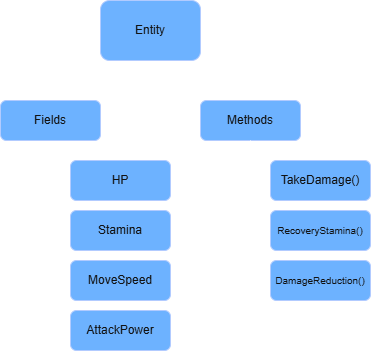

The diagram above was exported from draw.io. Its source (the exported page's mxGraphModel, read from the mxfile embedded in the PNG):
<mxGraphModel dx="1414" dy="841" grid="1" gridSize="10" guides="1" tooltips="1" connect="1" arrows="1" fold="1" page="1" pageScale="1" pageWidth="1169" pageHeight="827" math="0" shadow="0">
  <root>
    <mxCell id="0" />
    <mxCell id="1" parent="0" />
    <mxCell id="TqGxAb37_QZZWOIwGfA3-1" edge="1" parent="1" source="TqGxAb37_QZZWOIwGfA3-3" style="edgeStyle=orthogonalEdgeStyle;rounded=0;orthogonalLoop=1;jettySize=auto;html=1;exitX=0.5;exitY=1;exitDx=0;exitDy=0;entryX=0.5;entryY=0;entryDx=0;entryDy=0;" target="TqGxAb37_QZZWOIwGfA3-16">
      <mxGeometry relative="1" as="geometry" />
    </mxCell>
    <mxCell id="TqGxAb37_QZZWOIwGfA3-2" edge="1" parent="1" source="TqGxAb37_QZZWOIwGfA3-3" style="edgeStyle=orthogonalEdgeStyle;rounded=0;orthogonalLoop=1;jettySize=auto;html=1;exitX=0.5;exitY=1;exitDx=0;exitDy=0;entryX=0.5;entryY=0;entryDx=0;entryDy=0;" target="TqGxAb37_QZZWOIwGfA3-19">
      <mxGeometry relative="1" as="geometry" />
    </mxCell>
    <mxCell id="TqGxAb37_QZZWOIwGfA3-3" parent="1" style="rounded=1;whiteSpace=wrap;html=1;fillColor=#0050ef;fontColor=#ffffff;strokeColor=#001DBC;" value="Entity" vertex="1">
      <mxGeometry height="60" width="100" x="130" y="40" as="geometry" />
    </mxCell>
    <mxCell id="TqGxAb37_QZZWOIwGfA3-4" parent="1" style="rounded=1;whiteSpace=wrap;html=1;fillColor=#0050ef;fontColor=#ffffff;strokeColor=#001DBC;" value="HP" vertex="1">
      <mxGeometry height="40" width="100" x="100" y="200" as="geometry" />
    </mxCell>
    <mxCell id="TqGxAb37_QZZWOIwGfA3-5" parent="1" style="rounded=1;whiteSpace=wrap;html=1;fillColor=#0050ef;fontColor=#ffffff;strokeColor=#001DBC;" value="TakeDamage()" vertex="1">
      <mxGeometry height="40" width="100" x="300" y="200" as="geometry" />
    </mxCell>
    <mxCell id="TqGxAb37_QZZWOIwGfA3-6" parent="1" style="rounded=1;whiteSpace=wrap;html=1;fillColor=#0050ef;fontColor=#ffffff;strokeColor=#001DBC;" value="MoveSpeed" vertex="1">
      <mxGeometry height="40" width="100" x="100" y="300" as="geometry" />
    </mxCell>
    <mxCell id="TqGxAb37_QZZWOIwGfA3-7" parent="1" style="rounded=1;whiteSpace=wrap;html=1;fillColor=#0050ef;fontColor=#ffffff;strokeColor=#001DBC;" value="AttackPower" vertex="1">
      <mxGeometry height="40" width="100" x="100" y="350" as="geometry" />
    </mxCell>
    <mxCell id="TqGxAb37_QZZWOIwGfA3-8" parent="1" style="rounded=1;whiteSpace=wrap;html=1;fillColor=#0050ef;fontColor=#ffffff;strokeColor=#001DBC;" value="Stamina" vertex="1">
      <mxGeometry height="40" width="100" x="100" y="250" as="geometry" />
    </mxCell>
    <mxCell id="TqGxAb37_QZZWOIwGfA3-9" parent="1" style="rounded=1;whiteSpace=wrap;html=1;fillColor=#0050ef;fontColor=#ffffff;strokeColor=#001DBC;" value="&lt;font style=&quot;font-size: 10px;&quot;&gt;DamageReduction()&lt;/font&gt;" vertex="1">
      <mxGeometry height="40" width="100" x="300" y="300" as="geometry" />
    </mxCell>
    <mxCell id="TqGxAb37_QZZWOIwGfA3-10" parent="1" style="rounded=1;whiteSpace=wrap;html=1;fillColor=#0050ef;fontColor=#ffffff;strokeColor=#001DBC;" value="&lt;font style=&quot;font-size: 10px;&quot;&gt;RecoveryStamina()&lt;/font&gt;" vertex="1">
      <mxGeometry height="40" width="100" x="300" y="250" as="geometry" />
    </mxCell>
    <mxCell id="TqGxAb37_QZZWOIwGfA3-11" parent="1" style="text;html=1;whiteSpace=wrap;strokeColor=none;fillColor=none;align=center;verticalAlign=middle;rounded=0;" value="Entity" vertex="1">
      <mxGeometry height="30" width="60" x="70" y="40" as="geometry" />
    </mxCell>
    <mxCell id="TqGxAb37_QZZWOIwGfA3-12" edge="1" parent="1" source="TqGxAb37_QZZWOIwGfA3-16" style="edgeStyle=orthogonalEdgeStyle;rounded=0;orthogonalLoop=1;jettySize=auto;html=1;exitX=0.5;exitY=1;exitDx=0;exitDy=0;entryX=0;entryY=0.5;entryDx=0;entryDy=0;" target="TqGxAb37_QZZWOIwGfA3-4">
      <mxGeometry relative="1" as="geometry" />
    </mxCell>
    <mxCell id="TqGxAb37_QZZWOIwGfA3-13" edge="1" parent="1" source="TqGxAb37_QZZWOIwGfA3-16" style="edgeStyle=orthogonalEdgeStyle;rounded=0;orthogonalLoop=1;jettySize=auto;html=1;exitX=0.5;exitY=1;exitDx=0;exitDy=0;entryX=0;entryY=0.5;entryDx=0;entryDy=0;" target="TqGxAb37_QZZWOIwGfA3-8">
      <mxGeometry relative="1" as="geometry" />
    </mxCell>
    <mxCell id="TqGxAb37_QZZWOIwGfA3-14" edge="1" parent="1" source="TqGxAb37_QZZWOIwGfA3-16" style="edgeStyle=orthogonalEdgeStyle;rounded=0;orthogonalLoop=1;jettySize=auto;html=1;exitX=0.5;exitY=1;exitDx=0;exitDy=0;entryX=0;entryY=0.5;entryDx=0;entryDy=0;" target="TqGxAb37_QZZWOIwGfA3-6">
      <mxGeometry relative="1" as="geometry" />
    </mxCell>
    <mxCell id="TqGxAb37_QZZWOIwGfA3-15" edge="1" parent="1" source="TqGxAb37_QZZWOIwGfA3-16" style="edgeStyle=orthogonalEdgeStyle;rounded=0;orthogonalLoop=1;jettySize=auto;html=1;exitX=0.5;exitY=1;exitDx=0;exitDy=0;entryX=0;entryY=0.5;entryDx=0;entryDy=0;" target="TqGxAb37_QZZWOIwGfA3-7">
      <mxGeometry relative="1" as="geometry" />
    </mxCell>
    <mxCell id="TqGxAb37_QZZWOIwGfA3-16" parent="1" style="rounded=1;whiteSpace=wrap;html=1;fillColor=#0050ef;fontColor=#ffffff;strokeColor=#001DBC;" value="Fields" vertex="1">
      <mxGeometry height="40" width="100" x="30" y="140" as="geometry" />
    </mxCell>
    <mxCell id="TqGxAb37_QZZWOIwGfA3-17" edge="1" parent="1" source="TqGxAb37_QZZWOIwGfA3-19" style="edgeStyle=orthogonalEdgeStyle;rounded=0;orthogonalLoop=1;jettySize=auto;html=1;exitX=0.5;exitY=1;exitDx=0;exitDy=0;entryX=0;entryY=0.5;entryDx=0;entryDy=0;" target="TqGxAb37_QZZWOIwGfA3-10">
      <mxGeometry relative="1" as="geometry" />
    </mxCell>
    <mxCell id="TqGxAb37_QZZWOIwGfA3-18" edge="1" parent="1" source="TqGxAb37_QZZWOIwGfA3-19" style="edgeStyle=orthogonalEdgeStyle;rounded=0;orthogonalLoop=1;jettySize=auto;html=1;exitX=0.5;exitY=1;exitDx=0;exitDy=0;entryX=0;entryY=0.5;entryDx=0;entryDy=0;" target="TqGxAb37_QZZWOIwGfA3-9">
      <mxGeometry relative="1" as="geometry" />
    </mxCell>
    <mxCell id="TqGxAb37_QZZWOIwGfA3-19" parent="1" style="rounded=1;whiteSpace=wrap;html=1;fillColor=#0050ef;fontColor=#ffffff;strokeColor=#001DBC;" value="Methods" vertex="1">
      <mxGeometry height="40" width="100" x="230" y="140" as="geometry" />
    </mxCell>
    <mxCell id="TqGxAb37_QZZWOIwGfA3-20" edge="1" parent="1" source="TqGxAb37_QZZWOIwGfA3-19" style="edgeStyle=orthogonalEdgeStyle;rounded=0;orthogonalLoop=1;jettySize=auto;html=1;exitX=0.5;exitY=1;exitDx=0;exitDy=0;entryX=0;entryY=0.5;entryDx=0;entryDy=0;" target="TqGxAb37_QZZWOIwGfA3-5">
      <mxGeometry relative="1" as="geometry" />
    </mxCell>
  </root>
</mxGraphModel>